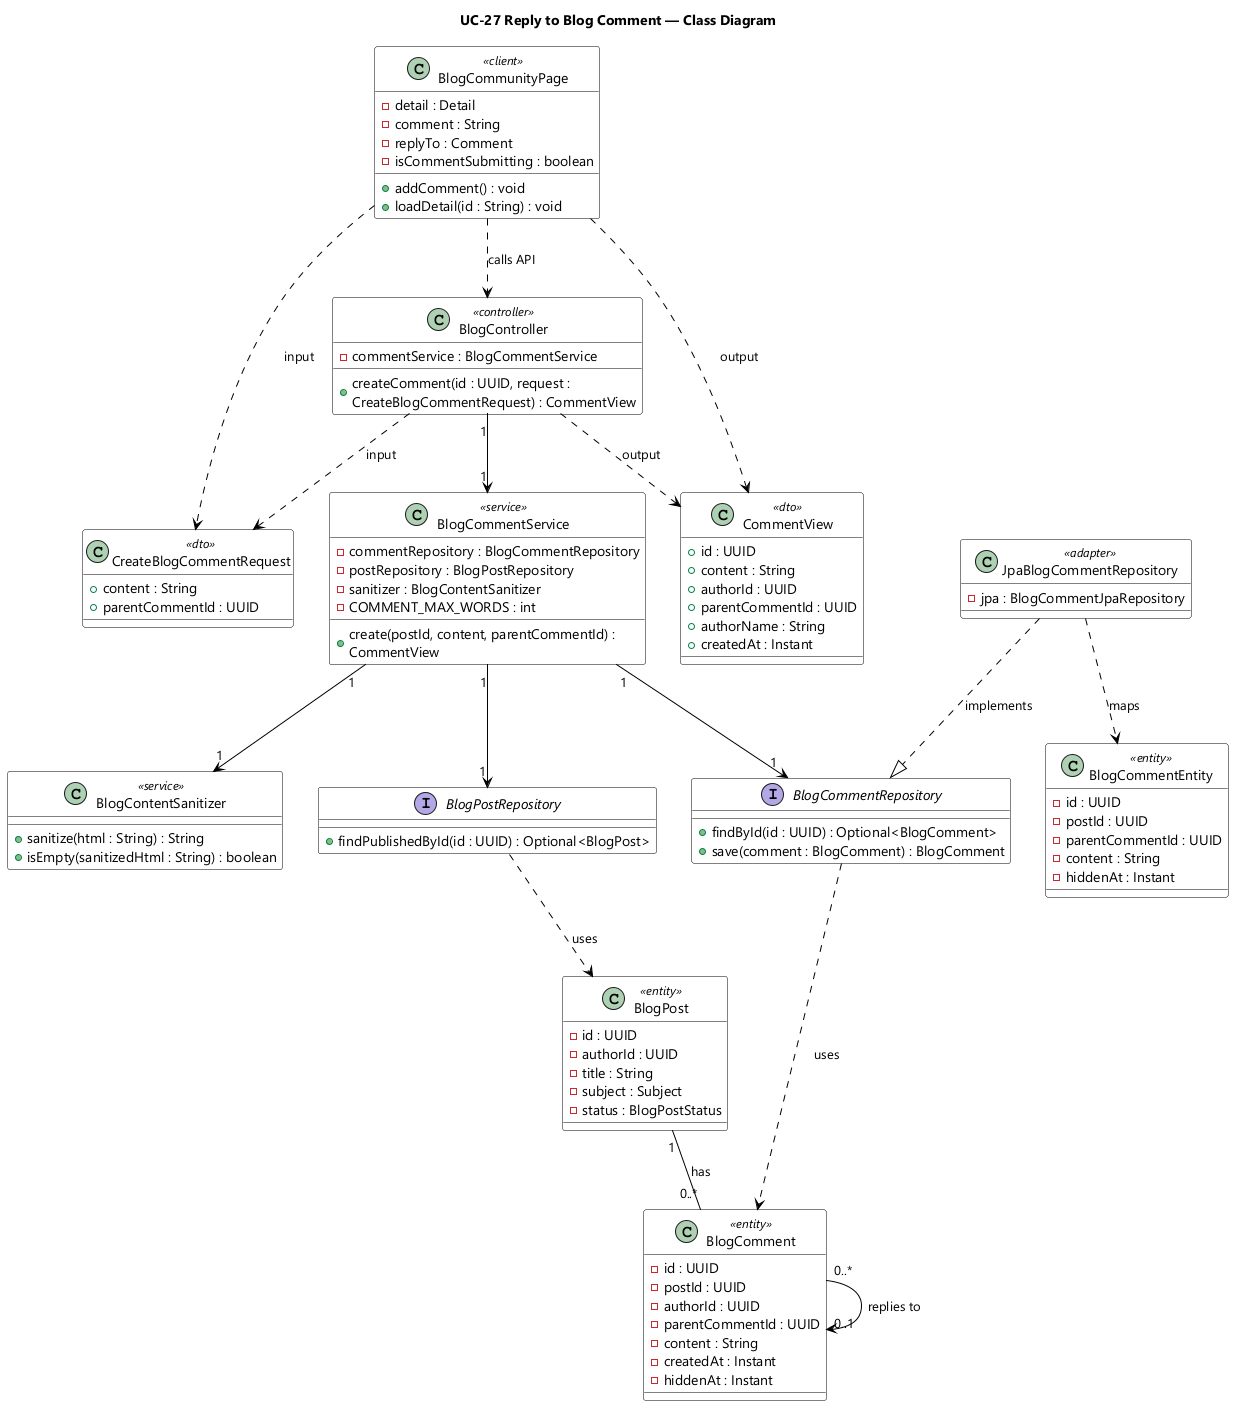

The diagram above was rendered by PlantUML. Its source (embedded in the PNG):
@startuml UC-27 Reply to Blog Comment - Class Diagram
skinparamlocked dpi 96
skinparam defaultFontName "Segoe UI"
skinparam shadowing false
skinparam wrapWidth 320
skinparam classBackgroundColor #FFFFFF
skinparam classBorderColor #000000
skinparam ArrowColor #000000
title UC-27 Reply to Blog Comment — Class Diagram

class BlogCommunityPage <<client>> {
  - detail : Detail
  - comment : String
  - replyTo : Comment
  - isCommentSubmitting : boolean
  + addComment() : void
  + loadDetail(id : String) : void
}

class CreateBlogCommentRequest <<dto>> {
  + content : String
  + parentCommentId : UUID
}

class CommentView <<dto>> {
  + id : UUID
  + content : String
  + authorId : UUID
  + parentCommentId : UUID
  + authorName : String
  + createdAt : Instant
}

class BlogController <<controller>> {
  - commentService : BlogCommentService
  + createComment(id : UUID, request : CreateBlogCommentRequest) : CommentView
}

class BlogCommentService <<service>> {
  - commentRepository : BlogCommentRepository
  - postRepository : BlogPostRepository
  - sanitizer : BlogContentSanitizer
  - COMMENT_MAX_WORDS : int
  + create(postId, content, parentCommentId) : CommentView
}

class BlogContentSanitizer <<service>> {
  + sanitize(html : String) : String
  + isEmpty(sanitizedHtml : String) : boolean
}

interface BlogPostRepository {
  + findPublishedById(id : UUID) : Optional<BlogPost>
}

interface BlogCommentRepository {
  + findById(id : UUID) : Optional<BlogComment>
  + save(comment : BlogComment) : BlogComment
}

class JpaBlogCommentRepository <<adapter>> {
  - jpa : BlogCommentJpaRepository
}

class BlogComment <<entity>> {
  - id : UUID
  - postId : UUID
  - authorId : UUID
  - parentCommentId : UUID
  - content : String
  - createdAt : Instant
  - hiddenAt : Instant
}

class BlogCommentEntity <<entity>> {
  - id : UUID
  - postId : UUID
  - parentCommentId : UUID
  - content : String
  - hiddenAt : Instant
}

class BlogPost <<entity>> {
  - id : UUID
  - authorId : UUID
  - title : String
  - subject : Subject
  - status : BlogPostStatus
}

BlogCommunityPage ..> BlogController : calls API
BlogCommunityPage ..> CreateBlogCommentRequest : input
BlogCommunityPage ..> CommentView : output
BlogController ..> CreateBlogCommentRequest : input
BlogController ..> CommentView : output
BlogController "1" --> "1" BlogCommentService
BlogCommentService "1" --> "1" BlogCommentRepository
BlogCommentService "1" --> "1" BlogPostRepository
BlogCommentService "1" --> "1" BlogContentSanitizer
JpaBlogCommentRepository ..|> BlogCommentRepository : implements
JpaBlogCommentRepository ..> BlogCommentEntity : maps
BlogCommentRepository ..> BlogComment : uses
BlogPostRepository ..> BlogPost : uses
BlogPost "1" -- "0..*" BlogComment : has
BlogComment "0..*" --> "0..1" BlogComment : replies to

@enduml